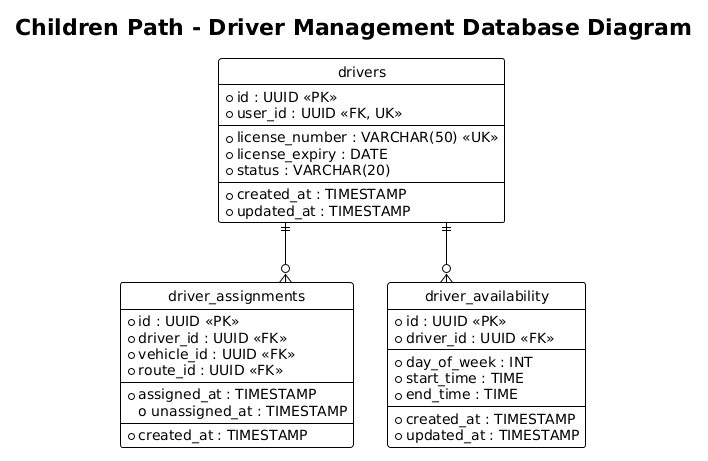

The diagram above was rendered by PlantUML. Its source (embedded in the PNG):
@startuml
title Children Path - Driver Management Database Diagram
!theme plain
hide circle
skinparam linetype ortho

entity "drivers" as drivers {
  * id : UUID <<PK>>
  * user_id : UUID <<FK, UK>>
  --
  * license_number : VARCHAR(50) <<UK>>
  * license_expiry : DATE
  * status : VARCHAR(20)
  --
  * created_at : TIMESTAMP
  * updated_at : TIMESTAMP
}

entity "driver_assignments" as driver_assignments {
  * id : UUID <<PK>>
  * driver_id : UUID <<FK>>
  * vehicle_id : UUID <<FK>>
  * route_id : UUID <<FK>>
  --
  * assigned_at : TIMESTAMP
  o unassigned_at : TIMESTAMP
  --
  * created_at : TIMESTAMP
}

entity "driver_availability" as driver_availability {
  * id : UUID <<PK>>
  * driver_id : UUID <<FK>>
  --
  * day_of_week : INT
  * start_time : TIME
  * end_time : TIME
  --
  * created_at : TIMESTAMP
  * updated_at : TIMESTAMP
}

' Relaciones
drivers ||--o{ driver_assignments
drivers ||--o{ driver_availability
@enduml